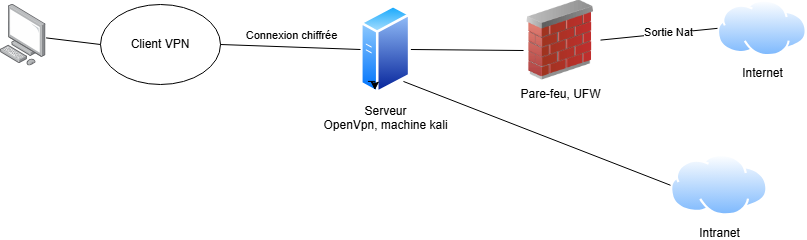

The diagram above was exported from draw.io. Its source (the exported page's mxGraphModel, read from the mxfile embedded in the PNG):
<mxGraphModel dx="1426" dy="789" grid="1" gridSize="10" guides="1" tooltips="1" connect="1" arrows="1" fold="1" page="1" pageScale="1" pageWidth="827" pageHeight="1169" math="0" shadow="0">
  <root>
    <mxCell id="0" />
    <mxCell id="1" parent="0" />
    <mxCell id="n8wn_8LrYeIcCvAdhDP9-1" value="" style="image;points=[];aspect=fixed;html=1;align=center;shadow=0;dashed=0;image=img/lib/allied_telesis/computer_and_terminals/Personal_Computer.svg;" vertex="1" parent="1">
      <mxGeometry x="20" y="189.7" width="45.6" height="61.800000000000004" as="geometry" />
    </mxCell>
    <mxCell id="n8wn_8LrYeIcCvAdhDP9-2" value="Client VPN" style="ellipse;whiteSpace=wrap;html=1;" vertex="1" parent="1">
      <mxGeometry x="120" y="190" width="120" height="80" as="geometry" />
    </mxCell>
    <mxCell id="n8wn_8LrYeIcCvAdhDP9-3" value="Pare-feu, UFW" style="image;html=1;image=img/lib/clip_art/networking/Firewall_02_128x128.png" vertex="1" parent="1">
      <mxGeometry x="540" y="185.6" width="80" height="80" as="geometry" />
    </mxCell>
    <mxCell id="n8wn_8LrYeIcCvAdhDP9-4" value="Internet" style="image;aspect=fixed;perimeter=ellipsePerimeter;html=1;align=center;shadow=0;dashed=0;spacingTop=3;image=img/lib/active_directory/internet_cloud.svg;" vertex="1" parent="1">
      <mxGeometry x="737" y="185.6" width="89.68" height="56.5" as="geometry" />
    </mxCell>
    <mxCell id="n8wn_8LrYeIcCvAdhDP9-6" value="Intranet" style="image;aspect=fixed;perimeter=ellipsePerimeter;html=1;align=center;shadow=0;dashed=0;spacingTop=3;image=img/lib/active_directory/internet_cloud.svg;" vertex="1" parent="1">
      <mxGeometry x="690" y="340" width="97.62" height="61.5" as="geometry" />
    </mxCell>
    <mxCell id="n8wn_8LrYeIcCvAdhDP9-12" value="" style="endArrow=none;html=1;rounded=0;exitX=0;exitY=0.5;exitDx=0;exitDy=0;" edge="1" parent="1" source="n8wn_8LrYeIcCvAdhDP9-2" target="n8wn_8LrYeIcCvAdhDP9-1">
      <mxGeometry width="50" height="50" relative="1" as="geometry">
        <mxPoint x="190" y="370" as="sourcePoint" />
        <mxPoint x="240" y="320" as="targetPoint" />
      </mxGeometry>
    </mxCell>
    <mxCell id="n8wn_8LrYeIcCvAdhDP9-5" value="Serveur&lt;div&gt;OpenVpn, machine kali&lt;/div&gt;" style="image;aspect=fixed;perimeter=ellipsePerimeter;html=1;align=center;shadow=0;dashed=0;spacingTop=3;image=img/lib/active_directory/generic_server.svg;" vertex="1" parent="1">
      <mxGeometry x="380" y="190" width="50.4" height="90" as="geometry" />
    </mxCell>
    <mxCell id="n8wn_8LrYeIcCvAdhDP9-14" value="" style="endArrow=none;html=1;rounded=0;exitX=1;exitY=0.5;exitDx=0;exitDy=0;entryX=0;entryY=0.5;entryDx=0;entryDy=0;strokeColor=light-dark(#000000,#99FF99);" edge="1" parent="1" source="n8wn_8LrYeIcCvAdhDP9-2" target="n8wn_8LrYeIcCvAdhDP9-5">
      <mxGeometry width="50" height="50" relative="1" as="geometry">
        <mxPoint x="280" y="270" as="sourcePoint" />
        <mxPoint x="330" y="220" as="targetPoint" />
      </mxGeometry>
    </mxCell>
    <mxCell id="n8wn_8LrYeIcCvAdhDP9-18" value="Connexion chiffrée" style="edgeLabel;html=1;align=center;verticalAlign=middle;resizable=0;points=[];" vertex="1" connectable="0" parent="n8wn_8LrYeIcCvAdhDP9-14">
      <mxGeometry x="-0.3437" y="2" relative="1" as="geometry">
        <mxPoint x="24" y="-9" as="offset" />
      </mxGeometry>
    </mxCell>
    <mxCell id="n8wn_8LrYeIcCvAdhDP9-15" value="" style="endArrow=none;html=1;rounded=0;exitX=1;exitY=0.5;exitDx=0;exitDy=0;entryX=0;entryY=0.5;entryDx=0;entryDy=0;" edge="1" parent="1" source="n8wn_8LrYeIcCvAdhDP9-3" target="n8wn_8LrYeIcCvAdhDP9-4">
      <mxGeometry width="50" height="50" relative="1" as="geometry">
        <mxPoint x="390" y="430" as="sourcePoint" />
        <mxPoint x="440" y="380" as="targetPoint" />
      </mxGeometry>
    </mxCell>
    <mxCell id="n8wn_8LrYeIcCvAdhDP9-20" value="Sortie Nat" style="edgeLabel;html=1;align=center;verticalAlign=middle;resizable=0;points=[];" vertex="1" connectable="0" parent="n8wn_8LrYeIcCvAdhDP9-15">
      <mxGeometry x="0.1637" y="1" relative="1" as="geometry">
        <mxPoint as="offset" />
      </mxGeometry>
    </mxCell>
    <mxCell id="n8wn_8LrYeIcCvAdhDP9-16" value="" style="endArrow=none;html=1;rounded=0;entryX=0;entryY=0.5;entryDx=0;entryDy=0;exitX=1;exitY=1;exitDx=0;exitDy=0;" edge="1" parent="1" source="n8wn_8LrYeIcCvAdhDP9-5" target="n8wn_8LrYeIcCvAdhDP9-6">
      <mxGeometry width="50" height="50" relative="1" as="geometry">
        <mxPoint x="390" y="430" as="sourcePoint" />
        <mxPoint x="440" y="380" as="targetPoint" />
      </mxGeometry>
    </mxCell>
    <mxCell id="n8wn_8LrYeIcCvAdhDP9-17" value="" style="endArrow=none;html=1;rounded=0;exitX=1;exitY=0.5;exitDx=0;exitDy=0;entryX=0.038;entryY=0.63;entryDx=0;entryDy=0;entryPerimeter=0;" edge="1" parent="1" source="n8wn_8LrYeIcCvAdhDP9-5" target="n8wn_8LrYeIcCvAdhDP9-3">
      <mxGeometry width="50" height="50" relative="1" as="geometry">
        <mxPoint x="480" y="360" as="sourcePoint" />
        <mxPoint x="530" y="310" as="targetPoint" />
      </mxGeometry>
    </mxCell>
    <mxCell id="n8wn_8LrYeIcCvAdhDP9-19" style="edgeStyle=orthogonalEdgeStyle;rounded=0;orthogonalLoop=1;jettySize=auto;html=1;exitX=0;exitY=1;exitDx=0;exitDy=0;entryX=0.25;entryY=1;entryDx=0;entryDy=0;" edge="1" parent="1" source="n8wn_8LrYeIcCvAdhDP9-5" target="n8wn_8LrYeIcCvAdhDP9-5">
      <mxGeometry relative="1" as="geometry" />
    </mxCell>
  </root>
</mxGraphModel>